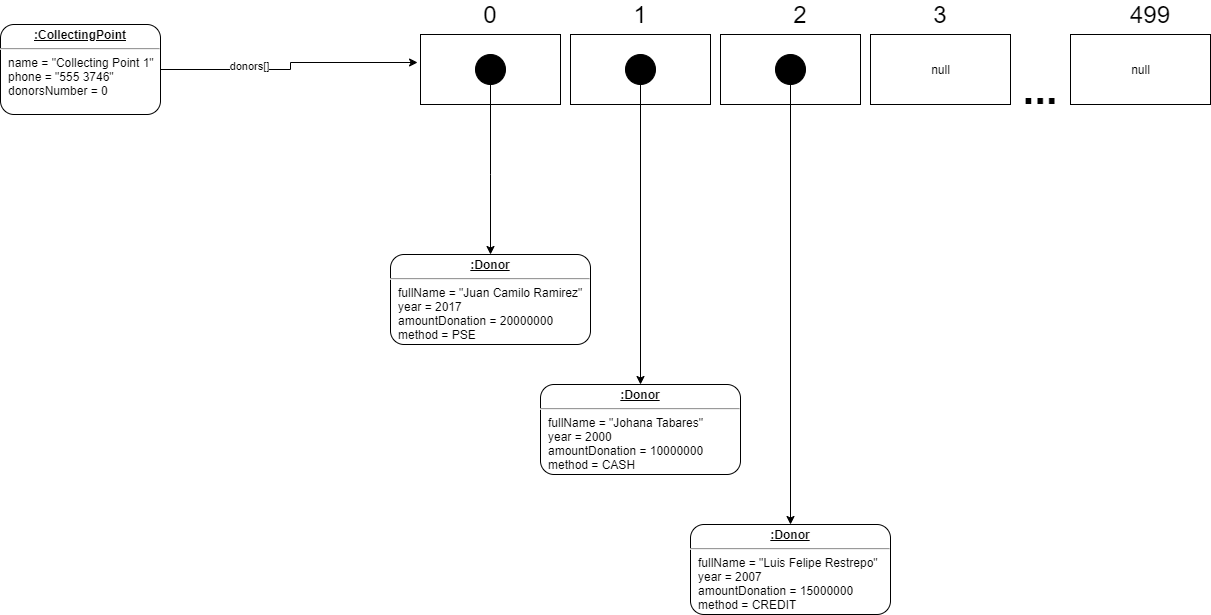

The diagram above was exported from draw.io. Its source (the exported page's mxGraphModel, read from the mxfile embedded in the PNG):
<mxGraphModel dx="868" dy="482" grid="1" gridSize="10" guides="1" tooltips="1" connect="1" arrows="1" fold="1" page="1" pageScale="1" pageWidth="827" pageHeight="1169" math="0" shadow="0">
  <root>
    <mxCell id="0" />
    <mxCell id="1" parent="0" />
    <mxCell id="eQqmblnebNidLfeGzAwK-1" style="edgeStyle=orthogonalEdgeStyle;rounded=0;orthogonalLoop=1;jettySize=auto;html=1;entryX=-0.021;entryY=0.4;entryDx=0;entryDy=0;entryPerimeter=0;" edge="1" parent="1" source="y5WqzvBTaBXvf7V4UAHs-1" target="y5WqzvBTaBXvf7V4UAHs-4">
      <mxGeometry relative="1" as="geometry">
        <mxPoint x="460" y="120" as="targetPoint" />
      </mxGeometry>
    </mxCell>
    <mxCell id="eQqmblnebNidLfeGzAwK-2" value="donors[]" style="edgeLabel;html=1;align=center;verticalAlign=middle;resizable=0;points=[];" vertex="1" connectable="0" parent="eQqmblnebNidLfeGzAwK-1">
      <mxGeometry x="-0.3335" y="4" relative="1" as="geometry">
        <mxPoint as="offset" />
      </mxGeometry>
    </mxCell>
    <mxCell id="y5WqzvBTaBXvf7V4UAHs-1" value="&lt;p style=&quot;margin: 0px ; margin-top: 4px ; text-align: center ; text-decoration: underline&quot;&gt;&lt;b&gt;:CollectingPoint&lt;/b&gt;&lt;/p&gt;&lt;hr&gt;&lt;p style=&quot;margin: 0px ; margin-left: 8px&quot;&gt;name = &quot;Collecting Point 1&quot;&lt;br&gt;phone = &quot;555 3746&quot;&lt;br&gt;donorsNumber = 0&lt;/p&gt;" style="verticalAlign=top;align=left;overflow=fill;fontSize=12;fontFamily=Helvetica;html=1;rounded=1;" parent="1" vertex="1">
      <mxGeometry x="80" y="120" width="160" height="90" as="geometry" />
    </mxCell>
    <mxCell id="y5WqzvBTaBXvf7V4UAHs-2" value="&lt;p style=&quot;margin: 0px ; margin-top: 4px ; text-align: center ; text-decoration: underline&quot;&gt;&lt;b&gt;:Donor&lt;/b&gt;&lt;/p&gt;&lt;hr&gt;&lt;p style=&quot;margin: 0px ; margin-left: 8px&quot;&gt;fullName = &quot;Juan Camilo Ramirez&quot;&lt;br&gt;year = 2017&lt;br&gt;amountDonation = 20000000&lt;/p&gt;&lt;p style=&quot;margin: 0px ; margin-left: 8px&quot;&gt;method = PSE&lt;/p&gt;" style="verticalAlign=top;align=left;overflow=fill;fontSize=12;fontFamily=Helvetica;html=1;rounded=1;" parent="1" vertex="1">
      <mxGeometry x="470" y="350" width="200" height="90" as="geometry" />
    </mxCell>
    <mxCell id="y5WqzvBTaBXvf7V4UAHs-4" value="" style="html=1;rounded=0;" parent="1" vertex="1">
      <mxGeometry x="500" y="130" width="140" height="70" as="geometry" />
    </mxCell>
    <mxCell id="y5WqzvBTaBXvf7V4UAHs-5" value="" style="html=1;rounded=0;" parent="1" vertex="1">
      <mxGeometry x="650" y="130" width="140" height="70" as="geometry" />
    </mxCell>
    <mxCell id="y5WqzvBTaBXvf7V4UAHs-6" value="" style="html=1;rounded=0;" parent="1" vertex="1">
      <mxGeometry x="800" y="130" width="140" height="70" as="geometry" />
    </mxCell>
    <mxCell id="y5WqzvBTaBXvf7V4UAHs-7" value="null" style="html=1;rounded=0;" parent="1" vertex="1">
      <mxGeometry x="950" y="130" width="140" height="70" as="geometry" />
    </mxCell>
    <mxCell id="y5WqzvBTaBXvf7V4UAHs-8" value="null" style="html=1;rounded=0;" parent="1" vertex="1">
      <mxGeometry x="1150" y="130" width="140" height="70" as="geometry" />
    </mxCell>
    <mxCell id="y5WqzvBTaBXvf7V4UAHs-9" value="..." style="text;html=1;strokeColor=none;fillColor=none;align=center;verticalAlign=middle;whiteSpace=wrap;rounded=0;fontStyle=1;fontSize=42;" parent="1" vertex="1">
      <mxGeometry x="1100" y="170" width="40" height="30" as="geometry" />
    </mxCell>
    <mxCell id="y5WqzvBTaBXvf7V4UAHs-10" value="0" style="text;html=1;strokeColor=none;fillColor=none;align=center;verticalAlign=middle;whiteSpace=wrap;rounded=0;fontSize=24;" parent="1" vertex="1">
      <mxGeometry x="550" y="100" width="40" height="20" as="geometry" />
    </mxCell>
    <mxCell id="y5WqzvBTaBXvf7V4UAHs-11" value="1" style="text;html=1;strokeColor=none;fillColor=none;align=center;verticalAlign=middle;whiteSpace=wrap;rounded=0;fontSize=24;" parent="1" vertex="1">
      <mxGeometry x="700" y="100" width="40" height="20" as="geometry" />
    </mxCell>
    <mxCell id="y5WqzvBTaBXvf7V4UAHs-13" value="2" style="text;html=1;strokeColor=none;fillColor=none;align=center;verticalAlign=middle;whiteSpace=wrap;rounded=0;fontSize=24;" parent="1" vertex="1">
      <mxGeometry x="860" y="100" width="40" height="20" as="geometry" />
    </mxCell>
    <mxCell id="y5WqzvBTaBXvf7V4UAHs-14" value="3" style="text;html=1;strokeColor=none;fillColor=none;align=center;verticalAlign=middle;whiteSpace=wrap;rounded=0;fontSize=24;" parent="1" vertex="1">
      <mxGeometry x="1000" y="100" width="40" height="20" as="geometry" />
    </mxCell>
    <mxCell id="y5WqzvBTaBXvf7V4UAHs-15" value="499" style="text;html=1;strokeColor=none;fillColor=none;align=center;verticalAlign=middle;whiteSpace=wrap;rounded=0;fontSize=24;" parent="1" vertex="1">
      <mxGeometry x="1210" y="100" width="40" height="20" as="geometry" />
    </mxCell>
    <mxCell id="n6Hh4Ob4RHiR0FpjpSsB-6" style="edgeStyle=orthogonalEdgeStyle;rounded=0;orthogonalLoop=1;jettySize=auto;html=1;exitX=0.5;exitY=1;exitDx=0;exitDy=0;entryX=0.5;entryY=0;entryDx=0;entryDy=0;" parent="1" source="n6Hh4Ob4RHiR0FpjpSsB-2" target="y5WqzvBTaBXvf7V4UAHs-2" edge="1">
      <mxGeometry relative="1" as="geometry">
        <mxPoint x="500" y="250" as="targetPoint" />
        <Array as="points">
          <mxPoint x="570" y="270" />
          <mxPoint x="570" y="270" />
        </Array>
      </mxGeometry>
    </mxCell>
    <mxCell id="n6Hh4Ob4RHiR0FpjpSsB-2" value="" style="ellipse;whiteSpace=wrap;html=1;aspect=fixed;fillColor=#000000;" parent="1" vertex="1">
      <mxGeometry x="555" y="150" width="30" height="30" as="geometry" />
    </mxCell>
    <mxCell id="n6Hh4Ob4RHiR0FpjpSsB-9" style="edgeStyle=orthogonalEdgeStyle;rounded=0;orthogonalLoop=1;jettySize=auto;html=1;entryX=0.5;entryY=0;entryDx=0;entryDy=0;" parent="1" source="n6Hh4Ob4RHiR0FpjpSsB-7" target="n6Hh4Ob4RHiR0FpjpSsB-8" edge="1">
      <mxGeometry relative="1" as="geometry" />
    </mxCell>
    <mxCell id="n6Hh4Ob4RHiR0FpjpSsB-7" value="" style="ellipse;whiteSpace=wrap;html=1;aspect=fixed;fillColor=#000000;" parent="1" vertex="1">
      <mxGeometry x="705" y="150" width="30" height="30" as="geometry" />
    </mxCell>
    <mxCell id="n6Hh4Ob4RHiR0FpjpSsB-8" value="&lt;p style=&quot;margin: 0px ; margin-top: 4px ; text-align: center ; text-decoration: underline&quot;&gt;&lt;b&gt;:Donor&lt;/b&gt;&lt;/p&gt;&lt;hr&gt;&lt;p style=&quot;margin: 0px ; margin-left: 8px&quot;&gt;fullName = &quot;Johana Tabares&quot;&lt;br&gt;year = 2000&lt;br&gt;amountDonation = 10000000&lt;br&gt;method = CASH&lt;/p&gt;" style="verticalAlign=top;align=left;overflow=fill;fontSize=12;fontFamily=Helvetica;html=1;rounded=1;" parent="1" vertex="1">
      <mxGeometry x="620" y="480" width="200" height="90" as="geometry" />
    </mxCell>
    <mxCell id="n6Hh4Ob4RHiR0FpjpSsB-15" value="&lt;p style=&quot;margin: 0px ; margin-top: 4px ; text-align: center ; text-decoration: underline&quot;&gt;&lt;b&gt;:Donor&lt;/b&gt;&lt;/p&gt;&lt;hr&gt;&lt;p style=&quot;margin: 0px ; margin-left: 8px&quot;&gt;fullName = &quot;Luis Felipe Restrepo&quot;&lt;br&gt;year = 2007&lt;br&gt;amountDonation = 15000000&lt;br&gt;method = CREDIT&lt;/p&gt;" style="verticalAlign=top;align=left;overflow=fill;fontSize=12;fontFamily=Helvetica;html=1;rounded=1;" parent="1" vertex="1">
      <mxGeometry x="770" y="620" width="200" height="90" as="geometry" />
    </mxCell>
    <mxCell id="n6Hh4Ob4RHiR0FpjpSsB-18" style="edgeStyle=orthogonalEdgeStyle;rounded=0;orthogonalLoop=1;jettySize=auto;html=1;" parent="1" source="n6Hh4Ob4RHiR0FpjpSsB-17" target="n6Hh4Ob4RHiR0FpjpSsB-15" edge="1">
      <mxGeometry relative="1" as="geometry" />
    </mxCell>
    <mxCell id="n6Hh4Ob4RHiR0FpjpSsB-17" value="" style="ellipse;whiteSpace=wrap;html=1;aspect=fixed;fillColor=#000000;" parent="1" vertex="1">
      <mxGeometry x="855" y="150" width="30" height="30" as="geometry" />
    </mxCell>
  </root>
</mxGraphModel>